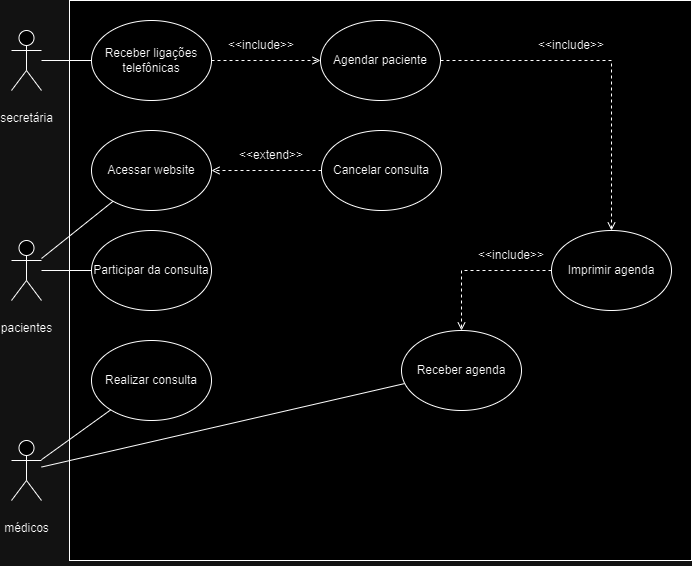

The diagram above was exported from draw.io. Its source (the exported page's mxGraphModel, read from the mxfile embedded in the PNG):
<mxGraphModel dx="1009" dy="539" grid="1" gridSize="10" guides="1" tooltips="1" connect="1" arrows="1" fold="1" page="1" pageScale="1" pageWidth="827" pageHeight="1169" math="0" shadow="0">
  <root>
    <mxCell id="0" />
    <mxCell id="1" parent="0" />
    <mxCell id="00kkPHLPWdQrpvi0W281-1" value="&#10;&lt;span&gt;médicos&lt;/span&gt;&#10;&#10;" style="shape=umlActor;verticalLabelPosition=bottom;verticalAlign=top;html=1;outlineConnect=0;" parent="1" vertex="1">
      <mxGeometry x="60" y="480" width="30" height="60" as="geometry" />
    </mxCell>
    <mxCell id="00kkPHLPWdQrpvi0W281-2" value="&#10;&lt;span&gt;pacientes &lt;/span&gt;&#10;&#10;" style="shape=umlActor;verticalLabelPosition=bottom;verticalAlign=top;html=1;outlineConnect=0;" parent="1" vertex="1">
      <mxGeometry x="60" y="280" width="30" height="60" as="geometry" />
    </mxCell>
    <mxCell id="00kkPHLPWdQrpvi0W281-3" value="&#10;&lt;span&gt;secretária&lt;/span&gt;&#10;&#10;" style="shape=umlActor;verticalLabelPosition=bottom;verticalAlign=top;html=1;outlineConnect=0;" parent="1" vertex="1">
      <mxGeometry x="60" y="70" width="30" height="60" as="geometry" />
    </mxCell>
    <mxCell id="00kkPHLPWdQrpvi0W281-5" value="" style="rounded=0;whiteSpace=wrap;html=1;" parent="1" vertex="1">
      <mxGeometry x="118" y="40" width="622" height="560" as="geometry" />
    </mxCell>
    <mxCell id="00kkPHLPWdQrpvi0W281-10" value="" style="edgeStyle=orthogonalEdgeStyle;rounded=0;orthogonalLoop=1;jettySize=auto;html=1;dashed=1;endArrow=open;endFill=0;" parent="1" source="00kkPHLPWdQrpvi0W281-8" target="00kkPHLPWdQrpvi0W281-9" edge="1">
      <mxGeometry relative="1" as="geometry" />
    </mxCell>
    <mxCell id="00kkPHLPWdQrpvi0W281-8" value="Receber ligações telefônicas" style="ellipse;whiteSpace=wrap;html=1;" parent="1" vertex="1">
      <mxGeometry x="140" y="60" width="120" height="80" as="geometry" />
    </mxCell>
    <mxCell id="00kkPHLPWdQrpvi0W281-12" value="" style="edgeStyle=orthogonalEdgeStyle;rounded=0;orthogonalLoop=1;jettySize=auto;html=1;dashed=1;endArrow=open;endFill=0;" parent="1" source="00kkPHLPWdQrpvi0W281-9" target="00kkPHLPWdQrpvi0W281-11" edge="1">
      <mxGeometry relative="1" as="geometry" />
    </mxCell>
    <mxCell id="00kkPHLPWdQrpvi0W281-9" value="Agendar paciente" style="ellipse;whiteSpace=wrap;html=1;" parent="1" vertex="1">
      <mxGeometry x="369" y="60" width="120" height="80" as="geometry" />
    </mxCell>
    <mxCell id="2vYX501t9AWf2ioEZrCr-8" style="edgeStyle=orthogonalEdgeStyle;shape=connector;rounded=0;orthogonalLoop=1;jettySize=auto;html=1;strokeColor=default;align=center;verticalAlign=middle;fontFamily=Helvetica;fontSize=11;fontColor=default;labelBackgroundColor=default;endArrow=open;dashed=1;endFill=0;" parent="1" source="00kkPHLPWdQrpvi0W281-11" target="2vYX501t9AWf2ioEZrCr-7" edge="1">
      <mxGeometry relative="1" as="geometry" />
    </mxCell>
    <mxCell id="00kkPHLPWdQrpvi0W281-11" value="Imprimir agenda" style="ellipse;whiteSpace=wrap;html=1;" parent="1" vertex="1">
      <mxGeometry x="600" y="270" width="120" height="80" as="geometry" />
    </mxCell>
    <mxCell id="00kkPHLPWdQrpvi0W281-13" value="Acessar website" style="ellipse;whiteSpace=wrap;html=1;" parent="1" vertex="1">
      <mxGeometry x="140" y="170" width="120" height="80" as="geometry" />
    </mxCell>
    <mxCell id="00kkPHLPWdQrpvi0W281-19" style="edgeStyle=orthogonalEdgeStyle;rounded=0;orthogonalLoop=1;jettySize=auto;html=1;dashed=1;endArrow=open;endFill=0;" parent="1" source="00kkPHLPWdQrpvi0W281-14" target="00kkPHLPWdQrpvi0W281-13" edge="1">
      <mxGeometry relative="1" as="geometry" />
    </mxCell>
    <mxCell id="00kkPHLPWdQrpvi0W281-14" value="Cancelar consulta" style="ellipse;whiteSpace=wrap;html=1;" parent="1" vertex="1">
      <mxGeometry x="370" y="170" width="120" height="80" as="geometry" />
    </mxCell>
    <mxCell id="00kkPHLPWdQrpvi0W281-15" value="Participar da consulta" style="ellipse;whiteSpace=wrap;html=1;" parent="1" vertex="1">
      <mxGeometry x="140" y="270" width="120" height="80" as="geometry" />
    </mxCell>
    <mxCell id="00kkPHLPWdQrpvi0W281-20" value="Realizar consulta" style="ellipse;whiteSpace=wrap;html=1;" parent="1" vertex="1">
      <mxGeometry x="140" y="380" width="120" height="80" as="geometry" />
    </mxCell>
    <mxCell id="00kkPHLPWdQrpvi0W281-23" value="" style="endArrow=none;html=1;rounded=0;" parent="1" source="00kkPHLPWdQrpvi0W281-1" target="00kkPHLPWdQrpvi0W281-20" edge="1">
      <mxGeometry width="50" height="50" relative="1" as="geometry">
        <mxPoint x="370" y="380" as="sourcePoint" />
        <mxPoint x="420" y="330" as="targetPoint" />
      </mxGeometry>
    </mxCell>
    <mxCell id="00kkPHLPWdQrpvi0W281-25" value="" style="endArrow=none;html=1;rounded=0;" parent="1" source="00kkPHLPWdQrpvi0W281-2" target="00kkPHLPWdQrpvi0W281-13" edge="1">
      <mxGeometry width="50" height="50" relative="1" as="geometry">
        <mxPoint x="110" y="519" as="sourcePoint" />
        <mxPoint x="179" y="469" as="targetPoint" />
      </mxGeometry>
    </mxCell>
    <mxCell id="00kkPHLPWdQrpvi0W281-26" value="" style="endArrow=none;html=1;rounded=0;" parent="1" source="00kkPHLPWdQrpvi0W281-2" target="00kkPHLPWdQrpvi0W281-15" edge="1">
      <mxGeometry width="50" height="50" relative="1" as="geometry">
        <mxPoint x="100" y="308" as="sourcePoint" />
        <mxPoint x="172" y="251" as="targetPoint" />
      </mxGeometry>
    </mxCell>
    <mxCell id="00kkPHLPWdQrpvi0W281-27" value="" style="endArrow=none;html=1;rounded=0;" parent="1" source="00kkPHLPWdQrpvi0W281-3" target="00kkPHLPWdQrpvi0W281-8" edge="1">
      <mxGeometry width="50" height="50" relative="1" as="geometry">
        <mxPoint x="110" y="318" as="sourcePoint" />
        <mxPoint x="182" y="261" as="targetPoint" />
      </mxGeometry>
    </mxCell>
    <mxCell id="2vYX501t9AWf2ioEZrCr-1" value="" style="endArrow=none;html=1;rounded=0;" parent="1" source="00kkPHLPWdQrpvi0W281-1" target="2vYX501t9AWf2ioEZrCr-7" edge="1">
      <mxGeometry width="50" height="50" relative="1" as="geometry">
        <mxPoint x="100" y="509" as="sourcePoint" />
        <mxPoint x="169" y="459" as="targetPoint" />
      </mxGeometry>
    </mxCell>
    <mxCell id="2vYX501t9AWf2ioEZrCr-2" value="&amp;lt;&amp;lt;include&amp;gt;&amp;gt;" style="text;html=1;align=center;verticalAlign=middle;whiteSpace=wrap;rounded=0;" parent="1" vertex="1">
      <mxGeometry x="280" y="70" width="60" height="30" as="geometry" />
    </mxCell>
    <mxCell id="2vYX501t9AWf2ioEZrCr-3" value="&amp;lt;&amp;lt;extend&amp;gt;&amp;gt;" style="text;html=1;align=center;verticalAlign=middle;whiteSpace=wrap;rounded=0;" parent="1" vertex="1">
      <mxGeometry x="290" y="180" width="60" height="30" as="geometry" />
    </mxCell>
    <mxCell id="2vYX501t9AWf2ioEZrCr-6" value="&amp;lt;&amp;lt;include&amp;gt;&amp;gt;" style="text;html=1;align=center;verticalAlign=middle;whiteSpace=wrap;rounded=0;" parent="1" vertex="1">
      <mxGeometry x="590" y="70" width="60" height="30" as="geometry" />
    </mxCell>
    <mxCell id="2vYX501t9AWf2ioEZrCr-7" value="Receber agenda" style="ellipse;whiteSpace=wrap;html=1;" parent="1" vertex="1">
      <mxGeometry x="450" y="370" width="120" height="80" as="geometry" />
    </mxCell>
    <mxCell id="2vYX501t9AWf2ioEZrCr-9" value="&amp;lt;&amp;lt;include&amp;gt;&amp;gt;" style="text;html=1;align=center;verticalAlign=middle;whiteSpace=wrap;rounded=0;" parent="1" vertex="1">
      <mxGeometry x="530" y="280" width="60" height="30" as="geometry" />
    </mxCell>
  </root>
</mxGraphModel>